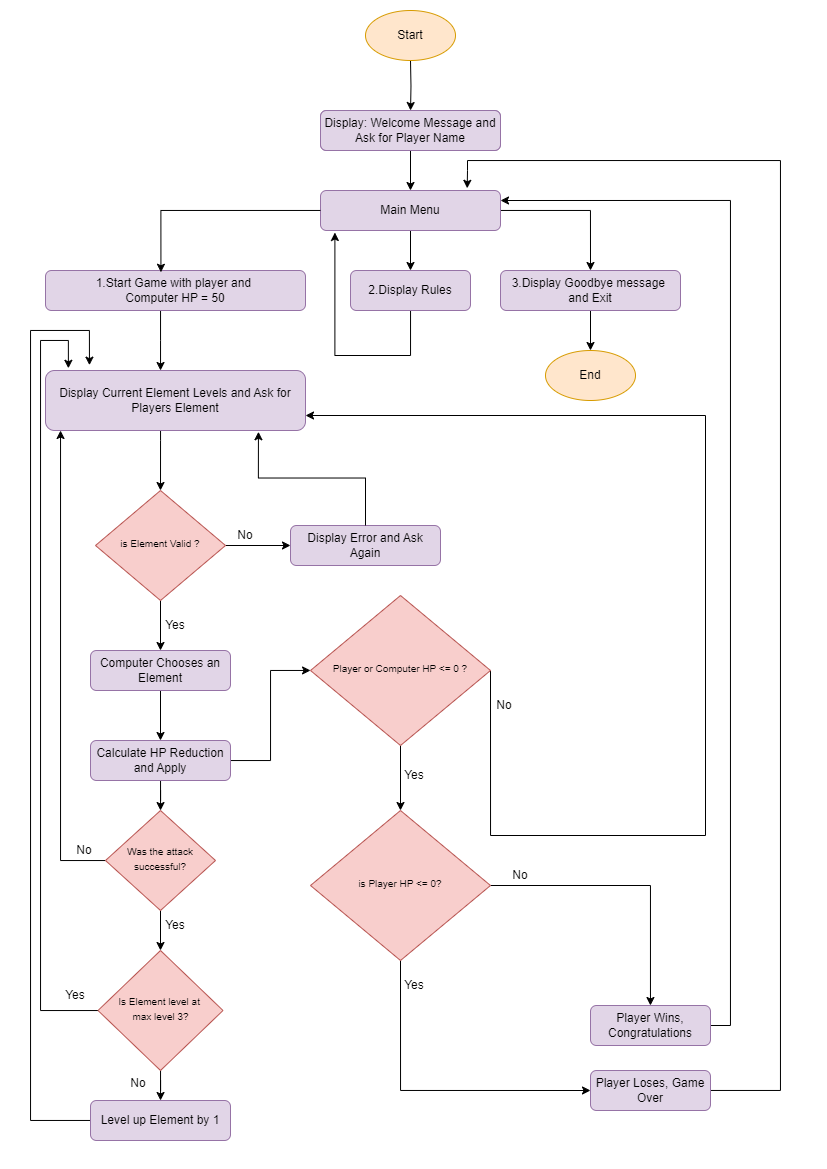

The diagram above was exported from draw.io. Its source (the exported page's mxGraphModel, read from the mxfile embedded in the PNG):
<mxGraphModel dx="1247" dy="701" grid="1" gridSize="10" guides="1" tooltips="1" connect="1" arrows="1" fold="1" page="1" pageScale="1" pageWidth="827" pageHeight="1169" math="0" shadow="0">
  <root>
    <mxCell id="WIyWlLk6GJQsqaUBKTNV-0" />
    <mxCell id="WIyWlLk6GJQsqaUBKTNV-1" parent="WIyWlLk6GJQsqaUBKTNV-0" />
    <mxCell id="NbC2bfB6AExqApNn5HQp-0" value="" style="edgeStyle=orthogonalEdgeStyle;rounded=0;orthogonalLoop=1;jettySize=auto;html=1;" edge="1" parent="WIyWlLk6GJQsqaUBKTNV-1" target="WIyWlLk6GJQsqaUBKTNV-7">
      <mxGeometry relative="1" as="geometry">
        <mxPoint x="410" y="60" as="sourcePoint" />
      </mxGeometry>
    </mxCell>
    <mxCell id="WIyWlLk6GJQsqaUBKTNV-7" value="Display: Welcome Message and Ask for Player Name" style="rounded=1;whiteSpace=wrap;html=1;fontSize=12;glass=0;strokeWidth=1;shadow=0;fillColor=#e1d5e7;strokeColor=#9673a6;" parent="WIyWlLk6GJQsqaUBKTNV-1" vertex="1">
      <mxGeometry x="320" y="110" width="180" height="40" as="geometry" />
    </mxCell>
    <mxCell id="NbC2bfB6AExqApNn5HQp-26" style="edgeStyle=orthogonalEdgeStyle;rounded=0;orthogonalLoop=1;jettySize=auto;html=1;entryX=0.08;entryY=1.05;entryDx=0;entryDy=0;entryPerimeter=0;" edge="1" parent="WIyWlLk6GJQsqaUBKTNV-1" source="WIyWlLk6GJQsqaUBKTNV-12" target="NbC2bfB6AExqApNn5HQp-3">
      <mxGeometry relative="1" as="geometry">
        <mxPoint x="410" y="400" as="targetPoint" />
        <Array as="points">
          <mxPoint x="410" y="355" />
          <mxPoint x="334" y="355" />
        </Array>
      </mxGeometry>
    </mxCell>
    <mxCell id="WIyWlLk6GJQsqaUBKTNV-12" value="2.Display Rules" style="rounded=1;whiteSpace=wrap;html=1;fontSize=12;glass=0;strokeWidth=1;shadow=0;fillColor=#e1d5e7;strokeColor=#9673a6;" parent="WIyWlLk6GJQsqaUBKTNV-1" vertex="1">
      <mxGeometry x="350" y="270" width="120" height="40" as="geometry" />
    </mxCell>
    <mxCell id="NbC2bfB6AExqApNn5HQp-10" value="" style="edgeStyle=orthogonalEdgeStyle;rounded=0;orthogonalLoop=1;jettySize=auto;html=1;" edge="1" parent="WIyWlLk6GJQsqaUBKTNV-1" source="baOrZf7HRxhCl57_29NE-1" target="NbC2bfB6AExqApNn5HQp-9">
      <mxGeometry relative="1" as="geometry">
        <Array as="points">
          <mxPoint x="160" y="340" />
          <mxPoint x="160" y="340" />
        </Array>
      </mxGeometry>
    </mxCell>
    <mxCell id="baOrZf7HRxhCl57_29NE-1" value="1.Start Game with player and&amp;nbsp;&lt;div&gt;Computer HP = 50&lt;/div&gt;" style="rounded=1;whiteSpace=wrap;html=1;fontSize=12;glass=0;strokeWidth=1;shadow=0;fillColor=#e1d5e7;strokeColor=#9673a6;" parent="WIyWlLk6GJQsqaUBKTNV-1" vertex="1">
      <mxGeometry x="45" y="270" width="260" height="40" as="geometry" />
    </mxCell>
    <mxCell id="NbC2bfB6AExqApNn5HQp-61" value="" style="edgeStyle=orthogonalEdgeStyle;rounded=0;orthogonalLoop=1;jettySize=auto;html=1;" edge="1" parent="WIyWlLk6GJQsqaUBKTNV-1" source="baOrZf7HRxhCl57_29NE-25" target="NbC2bfB6AExqApNn5HQp-41">
      <mxGeometry relative="1" as="geometry" />
    </mxCell>
    <mxCell id="baOrZf7HRxhCl57_29NE-25" value="3.Display Goodbye message&amp;nbsp;&lt;div&gt;and Exit&lt;/div&gt;" style="rounded=1;whiteSpace=wrap;html=1;fontSize=12;glass=0;strokeWidth=1;shadow=0;fillColor=#e1d5e7;strokeColor=#9673a6;" parent="WIyWlLk6GJQsqaUBKTNV-1" vertex="1">
      <mxGeometry x="500" y="270" width="180" height="40" as="geometry" />
    </mxCell>
    <mxCell id="baOrZf7HRxhCl57_29NE-27" value="Display Error and Ask Again" style="rounded=1;whiteSpace=wrap;html=1;fontSize=12;glass=0;strokeWidth=1;shadow=0;fillColor=#e1d5e7;strokeColor=#9673a6;" parent="WIyWlLk6GJQsqaUBKTNV-1" vertex="1">
      <mxGeometry x="290" y="525" width="150" height="40" as="geometry" />
    </mxCell>
    <mxCell id="NbC2bfB6AExqApNn5HQp-55" style="edgeStyle=orthogonalEdgeStyle;rounded=0;orthogonalLoop=1;jettySize=auto;html=1;entryX=1;entryY=0.25;entryDx=0;entryDy=0;" edge="1" parent="WIyWlLk6GJQsqaUBKTNV-1" source="baOrZf7HRxhCl57_29NE-28" target="NbC2bfB6AExqApNn5HQp-3">
      <mxGeometry relative="1" as="geometry">
        <mxPoint x="520" y="150" as="targetPoint" />
        <Array as="points">
          <mxPoint x="730" y="1025" />
          <mxPoint x="730" y="200" />
        </Array>
      </mxGeometry>
    </mxCell>
    <mxCell id="baOrZf7HRxhCl57_29NE-28" value="Player Wins, Congratulations" style="rounded=1;whiteSpace=wrap;html=1;fontSize=12;glass=0;strokeWidth=1;shadow=0;fillColor=#e1d5e7;strokeColor=#9673a6;" parent="WIyWlLk6GJQsqaUBKTNV-1" vertex="1">
      <mxGeometry x="590" y="1005" width="120" height="40" as="geometry" />
    </mxCell>
    <mxCell id="NbC2bfB6AExqApNn5HQp-56" style="edgeStyle=orthogonalEdgeStyle;rounded=0;orthogonalLoop=1;jettySize=auto;html=1;entryX=0.815;entryY=-0.055;entryDx=0;entryDy=0;entryPerimeter=0;" edge="1" parent="WIyWlLk6GJQsqaUBKTNV-1" source="baOrZf7HRxhCl57_29NE-29" target="NbC2bfB6AExqApNn5HQp-3">
      <mxGeometry relative="1" as="geometry">
        <mxPoint x="520" y="180" as="targetPoint" />
        <Array as="points">
          <mxPoint x="780" y="1090" />
          <mxPoint x="780" y="160" />
          <mxPoint x="467" y="160" />
          <mxPoint x="467" y="170" />
          <mxPoint x="467" y="170" />
        </Array>
      </mxGeometry>
    </mxCell>
    <mxCell id="baOrZf7HRxhCl57_29NE-29" value="Player Loses, Game Over" style="rounded=1;whiteSpace=wrap;html=1;fontSize=12;glass=0;strokeWidth=1;shadow=0;fillColor=#e1d5e7;strokeColor=#9673a6;" parent="WIyWlLk6GJQsqaUBKTNV-1" vertex="1">
      <mxGeometry x="590" y="1070" width="120" height="40" as="geometry" />
    </mxCell>
    <mxCell id="NbC2bfB6AExqApNn5HQp-20" style="edgeStyle=orthogonalEdgeStyle;rounded=0;orthogonalLoop=1;jettySize=auto;html=1;" edge="1" parent="WIyWlLk6GJQsqaUBKTNV-1" source="baOrZf7HRxhCl57_29NE-31" target="NbC2bfB6AExqApNn5HQp-14">
      <mxGeometry relative="1" as="geometry" />
    </mxCell>
    <mxCell id="NbC2bfB6AExqApNn5HQp-35" value="" style="edgeStyle=orthogonalEdgeStyle;rounded=0;orthogonalLoop=1;jettySize=auto;html=1;" edge="1" parent="WIyWlLk6GJQsqaUBKTNV-1" source="baOrZf7HRxhCl57_29NE-31" target="NbC2bfB6AExqApNn5HQp-33">
      <mxGeometry relative="1" as="geometry" />
    </mxCell>
    <mxCell id="baOrZf7HRxhCl57_29NE-31" value="Calculate HP Reduction and Apply" style="rounded=1;whiteSpace=wrap;html=1;fontSize=12;glass=0;strokeWidth=1;shadow=0;fillColor=#e1d5e7;strokeColor=#9673a6;" parent="WIyWlLk6GJQsqaUBKTNV-1" vertex="1">
      <mxGeometry x="90" y="740" width="140" height="40" as="geometry" />
    </mxCell>
    <mxCell id="NbC2bfB6AExqApNn5HQp-18" value="" style="edgeStyle=orthogonalEdgeStyle;rounded=0;orthogonalLoop=1;jettySize=auto;html=1;" edge="1" parent="WIyWlLk6GJQsqaUBKTNV-1" source="WIyWlLk6GJQsqaUBKTNV-6" target="baOrZf7HRxhCl57_29NE-26">
      <mxGeometry relative="1" as="geometry" />
    </mxCell>
    <mxCell id="NbC2bfB6AExqApNn5HQp-25" value="" style="edgeStyle=orthogonalEdgeStyle;rounded=0;orthogonalLoop=1;jettySize=auto;html=1;" edge="1" parent="WIyWlLk6GJQsqaUBKTNV-1" source="WIyWlLk6GJQsqaUBKTNV-6" target="baOrZf7HRxhCl57_29NE-27">
      <mxGeometry relative="1" as="geometry" />
    </mxCell>
    <mxCell id="WIyWlLk6GJQsqaUBKTNV-6" value="&lt;font style=&quot;font-size: 10px;&quot;&gt;is Element Valid ?&lt;/font&gt;" style="rhombus;whiteSpace=wrap;html=1;shadow=0;fontFamily=Helvetica;fontSize=12;align=center;strokeWidth=1;spacing=6;spacingTop=-4;fillColor=#f8cecc;strokeColor=#b85450;" parent="WIyWlLk6GJQsqaUBKTNV-1" vertex="1">
      <mxGeometry x="95" y="490" width="130" height="110" as="geometry" />
    </mxCell>
    <mxCell id="NbC2bfB6AExqApNn5HQp-4" value="" style="edgeStyle=orthogonalEdgeStyle;rounded=0;orthogonalLoop=1;jettySize=auto;html=1;" edge="1" parent="WIyWlLk6GJQsqaUBKTNV-1" source="NbC2bfB6AExqApNn5HQp-2" target="NbC2bfB6AExqApNn5HQp-3">
      <mxGeometry relative="1" as="geometry" />
    </mxCell>
    <mxCell id="NbC2bfB6AExqApNn5HQp-2" value="Display: Welcome Message and Ask for Player Name" style="rounded=1;whiteSpace=wrap;html=1;fontSize=12;glass=0;strokeWidth=1;shadow=0;fillColor=#e1d5e7;strokeColor=#9673a6;" vertex="1" parent="WIyWlLk6GJQsqaUBKTNV-1">
      <mxGeometry x="320" y="110" width="180" height="40" as="geometry" />
    </mxCell>
    <mxCell id="NbC2bfB6AExqApNn5HQp-5" value="" style="edgeStyle=orthogonalEdgeStyle;rounded=0;orthogonalLoop=1;jettySize=auto;html=1;" edge="1" parent="WIyWlLk6GJQsqaUBKTNV-1" source="NbC2bfB6AExqApNn5HQp-3" target="WIyWlLk6GJQsqaUBKTNV-12">
      <mxGeometry relative="1" as="geometry" />
    </mxCell>
    <mxCell id="NbC2bfB6AExqApNn5HQp-6" style="edgeStyle=orthogonalEdgeStyle;rounded=0;orthogonalLoop=1;jettySize=auto;html=1;entryX=0.5;entryY=0;entryDx=0;entryDy=0;" edge="1" parent="WIyWlLk6GJQsqaUBKTNV-1" source="NbC2bfB6AExqApNn5HQp-3" target="baOrZf7HRxhCl57_29NE-25">
      <mxGeometry relative="1" as="geometry">
        <mxPoint x="560" y="250" as="targetPoint" />
        <Array as="points">
          <mxPoint x="590" y="210" />
        </Array>
      </mxGeometry>
    </mxCell>
    <mxCell id="NbC2bfB6AExqApNn5HQp-3" value="Main Menu" style="rounded=1;whiteSpace=wrap;html=1;fontSize=12;glass=0;strokeWidth=1;shadow=0;fillColor=#e1d5e7;strokeColor=#9673a6;" vertex="1" parent="WIyWlLk6GJQsqaUBKTNV-1">
      <mxGeometry x="320" y="190" width="180" height="40" as="geometry" />
    </mxCell>
    <mxCell id="NbC2bfB6AExqApNn5HQp-8" style="edgeStyle=orthogonalEdgeStyle;rounded=0;orthogonalLoop=1;jettySize=auto;html=1;entryX=0.444;entryY=0.044;entryDx=0;entryDy=0;entryPerimeter=0;" edge="1" parent="WIyWlLk6GJQsqaUBKTNV-1" source="NbC2bfB6AExqApNn5HQp-3" target="baOrZf7HRxhCl57_29NE-1">
      <mxGeometry relative="1" as="geometry" />
    </mxCell>
    <mxCell id="NbC2bfB6AExqApNn5HQp-11" value="" style="edgeStyle=orthogonalEdgeStyle;rounded=0;orthogonalLoop=1;jettySize=auto;html=1;entryX=0.5;entryY=0;entryDx=0;entryDy=0;" edge="1" parent="WIyWlLk6GJQsqaUBKTNV-1" source="NbC2bfB6AExqApNn5HQp-9" target="WIyWlLk6GJQsqaUBKTNV-6">
      <mxGeometry relative="1" as="geometry">
        <mxPoint x="160" y="450" as="targetPoint" />
        <Array as="points">
          <mxPoint x="160" y="440" />
          <mxPoint x="160" y="440" />
        </Array>
      </mxGeometry>
    </mxCell>
    <mxCell id="NbC2bfB6AExqApNn5HQp-9" value="Display Current Element Levels and Ask for Players Element" style="rounded=1;whiteSpace=wrap;html=1;fontSize=12;glass=0;strokeWidth=1;shadow=0;fillColor=#e1d5e7;strokeColor=#9673a6;" vertex="1" parent="WIyWlLk6GJQsqaUBKTNV-1">
      <mxGeometry x="45" y="370" width="260" height="60" as="geometry" />
    </mxCell>
    <mxCell id="NbC2bfB6AExqApNn5HQp-19" value="" style="edgeStyle=orthogonalEdgeStyle;rounded=0;orthogonalLoop=1;jettySize=auto;html=1;" edge="1" parent="WIyWlLk6GJQsqaUBKTNV-1" source="baOrZf7HRxhCl57_29NE-26" target="baOrZf7HRxhCl57_29NE-31">
      <mxGeometry relative="1" as="geometry" />
    </mxCell>
    <mxCell id="baOrZf7HRxhCl57_29NE-26" value="Computer Chooses an Element" style="rounded=1;whiteSpace=wrap;html=1;fontSize=12;glass=0;strokeWidth=1;shadow=0;fillColor=#e1d5e7;strokeColor=#9673a6;" parent="WIyWlLk6GJQsqaUBKTNV-1" vertex="1">
      <mxGeometry x="90" y="650" width="140" height="40" as="geometry" />
    </mxCell>
    <mxCell id="NbC2bfB6AExqApNn5HQp-21" value="" style="edgeStyle=orthogonalEdgeStyle;rounded=0;orthogonalLoop=1;jettySize=auto;html=1;" edge="1" parent="WIyWlLk6GJQsqaUBKTNV-1" source="NbC2bfB6AExqApNn5HQp-14" target="NbC2bfB6AExqApNn5HQp-15">
      <mxGeometry relative="1" as="geometry" />
    </mxCell>
    <mxCell id="NbC2bfB6AExqApNn5HQp-28" style="edgeStyle=orthogonalEdgeStyle;rounded=0;orthogonalLoop=1;jettySize=auto;html=1;entryX=1;entryY=0.75;entryDx=0;entryDy=0;exitX=1;exitY=0.5;exitDx=0;exitDy=0;" edge="1" parent="WIyWlLk6GJQsqaUBKTNV-1" source="NbC2bfB6AExqApNn5HQp-14" target="NbC2bfB6AExqApNn5HQp-9">
      <mxGeometry relative="1" as="geometry">
        <mxPoint x="320" y="415" as="targetPoint" />
        <mxPoint x="504.93684210526294" y="835.0526315789475" as="sourcePoint" />
        <Array as="points">
          <mxPoint x="705" y="835" />
          <mxPoint x="705" y="415" />
        </Array>
      </mxGeometry>
    </mxCell>
    <mxCell id="NbC2bfB6AExqApNn5HQp-14" value="&lt;font style=&quot;font-size: 10px;&quot;&gt;Player or Computer HP &amp;lt;= 0 ?&lt;/font&gt;" style="rhombus;whiteSpace=wrap;html=1;shadow=0;fontFamily=Helvetica;fontSize=12;align=center;strokeWidth=1;spacing=6;spacingTop=-4;fillColor=#f8cecc;strokeColor=#b85450;" vertex="1" parent="WIyWlLk6GJQsqaUBKTNV-1">
      <mxGeometry x="310" y="595" width="180" height="150" as="geometry" />
    </mxCell>
    <mxCell id="NbC2bfB6AExqApNn5HQp-22" style="edgeStyle=orthogonalEdgeStyle;rounded=0;orthogonalLoop=1;jettySize=auto;html=1;" edge="1" parent="WIyWlLk6GJQsqaUBKTNV-1" source="NbC2bfB6AExqApNn5HQp-15" target="baOrZf7HRxhCl57_29NE-28">
      <mxGeometry relative="1" as="geometry">
        <mxPoint x="580" y="1025" as="targetPoint" />
      </mxGeometry>
    </mxCell>
    <mxCell id="NbC2bfB6AExqApNn5HQp-24" style="edgeStyle=orthogonalEdgeStyle;rounded=0;orthogonalLoop=1;jettySize=auto;html=1;entryX=0;entryY=0.5;entryDx=0;entryDy=0;exitX=0.5;exitY=1;exitDx=0;exitDy=0;" edge="1" parent="WIyWlLk6GJQsqaUBKTNV-1" source="NbC2bfB6AExqApNn5HQp-15" target="baOrZf7HRxhCl57_29NE-29">
      <mxGeometry relative="1" as="geometry">
        <mxPoint x="580" y="1110" as="targetPoint" />
        <mxPoint x="430" y="1064.9999999999998" as="sourcePoint" />
        <Array as="points">
          <mxPoint x="400" y="1090" />
        </Array>
      </mxGeometry>
    </mxCell>
    <mxCell id="NbC2bfB6AExqApNn5HQp-15" value="&lt;span style=&quot;font-size: 10px;&quot;&gt;is Player HP &amp;lt;= 0?&lt;/span&gt;" style="rhombus;whiteSpace=wrap;html=1;shadow=0;fontFamily=Helvetica;fontSize=12;align=center;strokeWidth=1;spacing=6;spacingTop=-4;fillColor=#f8cecc;strokeColor=#b85450;" vertex="1" parent="WIyWlLk6GJQsqaUBKTNV-1">
      <mxGeometry x="310" y="810" width="180" height="150" as="geometry" />
    </mxCell>
    <mxCell id="NbC2bfB6AExqApNn5HQp-31" style="edgeStyle=orthogonalEdgeStyle;rounded=0;orthogonalLoop=1;jettySize=auto;html=1;entryX=0.819;entryY=1.021;entryDx=0;entryDy=0;entryPerimeter=0;" edge="1" parent="WIyWlLk6GJQsqaUBKTNV-1" source="baOrZf7HRxhCl57_29NE-27" target="NbC2bfB6AExqApNn5HQp-9">
      <mxGeometry relative="1" as="geometry" />
    </mxCell>
    <mxCell id="NbC2bfB6AExqApNn5HQp-36" value="" style="edgeStyle=orthogonalEdgeStyle;rounded=0;orthogonalLoop=1;jettySize=auto;html=1;" edge="1" parent="WIyWlLk6GJQsqaUBKTNV-1" source="NbC2bfB6AExqApNn5HQp-33" target="NbC2bfB6AExqApNn5HQp-34">
      <mxGeometry relative="1" as="geometry" />
    </mxCell>
    <mxCell id="NbC2bfB6AExqApNn5HQp-44" style="edgeStyle=orthogonalEdgeStyle;rounded=0;orthogonalLoop=1;jettySize=auto;html=1;" edge="1" parent="WIyWlLk6GJQsqaUBKTNV-1" source="NbC2bfB6AExqApNn5HQp-33" target="NbC2bfB6AExqApNn5HQp-9">
      <mxGeometry relative="1" as="geometry">
        <mxPoint x="60" y="440" as="targetPoint" />
        <Array as="points">
          <mxPoint x="60" y="860" />
        </Array>
      </mxGeometry>
    </mxCell>
    <mxCell id="NbC2bfB6AExqApNn5HQp-33" value="&lt;font style=&quot;font-size: 10px;&quot;&gt;Was the attack successful?&lt;/font&gt;" style="rhombus;whiteSpace=wrap;html=1;shadow=0;fontFamily=Helvetica;fontSize=12;align=center;strokeWidth=1;spacing=6;spacingTop=-4;fillColor=#f8cecc;strokeColor=#b85450;" vertex="1" parent="WIyWlLk6GJQsqaUBKTNV-1">
      <mxGeometry x="105" y="810" width="110" height="100" as="geometry" />
    </mxCell>
    <mxCell id="NbC2bfB6AExqApNn5HQp-38" value="" style="edgeStyle=orthogonalEdgeStyle;rounded=0;orthogonalLoop=1;jettySize=auto;html=1;" edge="1" parent="WIyWlLk6GJQsqaUBKTNV-1" source="NbC2bfB6AExqApNn5HQp-34" target="NbC2bfB6AExqApNn5HQp-37">
      <mxGeometry relative="1" as="geometry" />
    </mxCell>
    <mxCell id="NbC2bfB6AExqApNn5HQp-45" style="edgeStyle=orthogonalEdgeStyle;rounded=0;orthogonalLoop=1;jettySize=auto;html=1;entryX=0.088;entryY=-0.037;entryDx=0;entryDy=0;entryPerimeter=0;" edge="1" parent="WIyWlLk6GJQsqaUBKTNV-1" source="NbC2bfB6AExqApNn5HQp-34" target="NbC2bfB6AExqApNn5HQp-9">
      <mxGeometry relative="1" as="geometry">
        <mxPoint x="30" y="320" as="targetPoint" />
        <Array as="points">
          <mxPoint x="40" y="1010" />
          <mxPoint x="40" y="340" />
          <mxPoint x="68" y="340" />
        </Array>
      </mxGeometry>
    </mxCell>
    <mxCell id="NbC2bfB6AExqApNn5HQp-34" value="&lt;font style=&quot;font-size: 10px;&quot;&gt;Is Element level at&amp;nbsp;&lt;/font&gt;&lt;div&gt;&lt;font style=&quot;font-size: 10px;&quot;&gt;max level 3?&lt;/font&gt;&lt;/div&gt;" style="rhombus;whiteSpace=wrap;html=1;shadow=0;fontFamily=Helvetica;fontSize=12;align=center;strokeWidth=1;spacing=6;spacingTop=-4;fillColor=#f8cecc;strokeColor=#b85450;" vertex="1" parent="WIyWlLk6GJQsqaUBKTNV-1">
      <mxGeometry x="97.5" y="950" width="125" height="120" as="geometry" />
    </mxCell>
    <mxCell id="NbC2bfB6AExqApNn5HQp-52" style="edgeStyle=orthogonalEdgeStyle;rounded=0;orthogonalLoop=1;jettySize=auto;html=1;entryX=0.169;entryY=-0.089;entryDx=0;entryDy=0;entryPerimeter=0;" edge="1" parent="WIyWlLk6GJQsqaUBKTNV-1" source="NbC2bfB6AExqApNn5HQp-37" target="NbC2bfB6AExqApNn5HQp-9">
      <mxGeometry relative="1" as="geometry">
        <mxPoint x="30" y="320" as="targetPoint" />
        <Array as="points">
          <mxPoint x="30" y="1120" />
          <mxPoint x="30" y="330" />
          <mxPoint x="89" y="330" />
        </Array>
      </mxGeometry>
    </mxCell>
    <mxCell id="NbC2bfB6AExqApNn5HQp-37" value="Level up Element by 1" style="rounded=1;whiteSpace=wrap;html=1;fontSize=12;glass=0;strokeWidth=1;shadow=0;fillColor=#e1d5e7;strokeColor=#9673a6;" vertex="1" parent="WIyWlLk6GJQsqaUBKTNV-1">
      <mxGeometry x="90" y="1100" width="140" height="40" as="geometry" />
    </mxCell>
    <mxCell id="NbC2bfB6AExqApNn5HQp-40" value="Start" style="ellipse;whiteSpace=wrap;html=1;fillColor=#ffe6cc;strokeColor=#d79b00;" vertex="1" parent="WIyWlLk6GJQsqaUBKTNV-1">
      <mxGeometry x="365" y="10" width="90" height="50" as="geometry" />
    </mxCell>
    <mxCell id="NbC2bfB6AExqApNn5HQp-41" value="End" style="ellipse;whiteSpace=wrap;html=1;fillColor=#ffe6cc;strokeColor=#d79b00;" vertex="1" parent="WIyWlLk6GJQsqaUBKTNV-1">
      <mxGeometry x="545" y="350" width="90" height="50" as="geometry" />
    </mxCell>
    <mxCell id="NbC2bfB6AExqApNn5HQp-42" value="No" style="text;html=1;align=center;verticalAlign=middle;whiteSpace=wrap;rounded=0;" vertex="1" parent="WIyWlLk6GJQsqaUBKTNV-1">
      <mxGeometry x="215" y="520" width="60" height="30" as="geometry" />
    </mxCell>
    <mxCell id="NbC2bfB6AExqApNn5HQp-46" value="No" style="text;html=1;align=center;verticalAlign=middle;whiteSpace=wrap;rounded=0;" vertex="1" parent="WIyWlLk6GJQsqaUBKTNV-1">
      <mxGeometry x="474" y="690" width="60" height="30" as="geometry" />
    </mxCell>
    <mxCell id="NbC2bfB6AExqApNn5HQp-49" value="No" style="text;html=1;align=center;verticalAlign=middle;whiteSpace=wrap;rounded=0;" vertex="1" parent="WIyWlLk6GJQsqaUBKTNV-1">
      <mxGeometry x="490" y="860" width="60" height="30" as="geometry" />
    </mxCell>
    <mxCell id="NbC2bfB6AExqApNn5HQp-50" value="No" style="text;html=1;align=center;verticalAlign=middle;whiteSpace=wrap;rounded=0;" vertex="1" parent="WIyWlLk6GJQsqaUBKTNV-1">
      <mxGeometry x="54" y="835" width="60" height="30" as="geometry" />
    </mxCell>
    <mxCell id="NbC2bfB6AExqApNn5HQp-51" value="No" style="text;html=1;align=center;verticalAlign=middle;whiteSpace=wrap;rounded=0;" vertex="1" parent="WIyWlLk6GJQsqaUBKTNV-1">
      <mxGeometry x="108" y="1068" width="60" height="30" as="geometry" />
    </mxCell>
    <mxCell id="NbC2bfB6AExqApNn5HQp-53" value="Yes" style="text;html=1;align=center;verticalAlign=middle;whiteSpace=wrap;rounded=0;" vertex="1" parent="WIyWlLk6GJQsqaUBKTNV-1">
      <mxGeometry x="45" y="980" width="60" height="30" as="geometry" />
    </mxCell>
    <mxCell id="NbC2bfB6AExqApNn5HQp-54" value="Yes" style="text;html=1;align=center;verticalAlign=middle;whiteSpace=wrap;rounded=0;" vertex="1" parent="WIyWlLk6GJQsqaUBKTNV-1">
      <mxGeometry x="384" y="970" width="60" height="30" as="geometry" />
    </mxCell>
    <mxCell id="NbC2bfB6AExqApNn5HQp-57" value="Yes" style="text;html=1;align=center;verticalAlign=middle;whiteSpace=wrap;rounded=0;" vertex="1" parent="WIyWlLk6GJQsqaUBKTNV-1">
      <mxGeometry x="384" y="760" width="60" height="30" as="geometry" />
    </mxCell>
    <mxCell id="NbC2bfB6AExqApNn5HQp-58" value="Yes" style="text;html=1;align=center;verticalAlign=middle;whiteSpace=wrap;rounded=0;" vertex="1" parent="WIyWlLk6GJQsqaUBKTNV-1">
      <mxGeometry x="145" y="910" width="60" height="30" as="geometry" />
    </mxCell>
    <mxCell id="NbC2bfB6AExqApNn5HQp-59" value="Yes" style="text;html=1;align=center;verticalAlign=middle;whiteSpace=wrap;rounded=0;" vertex="1" parent="WIyWlLk6GJQsqaUBKTNV-1">
      <mxGeometry x="145" y="610" width="60" height="30" as="geometry" />
    </mxCell>
  </root>
</mxGraphModel>